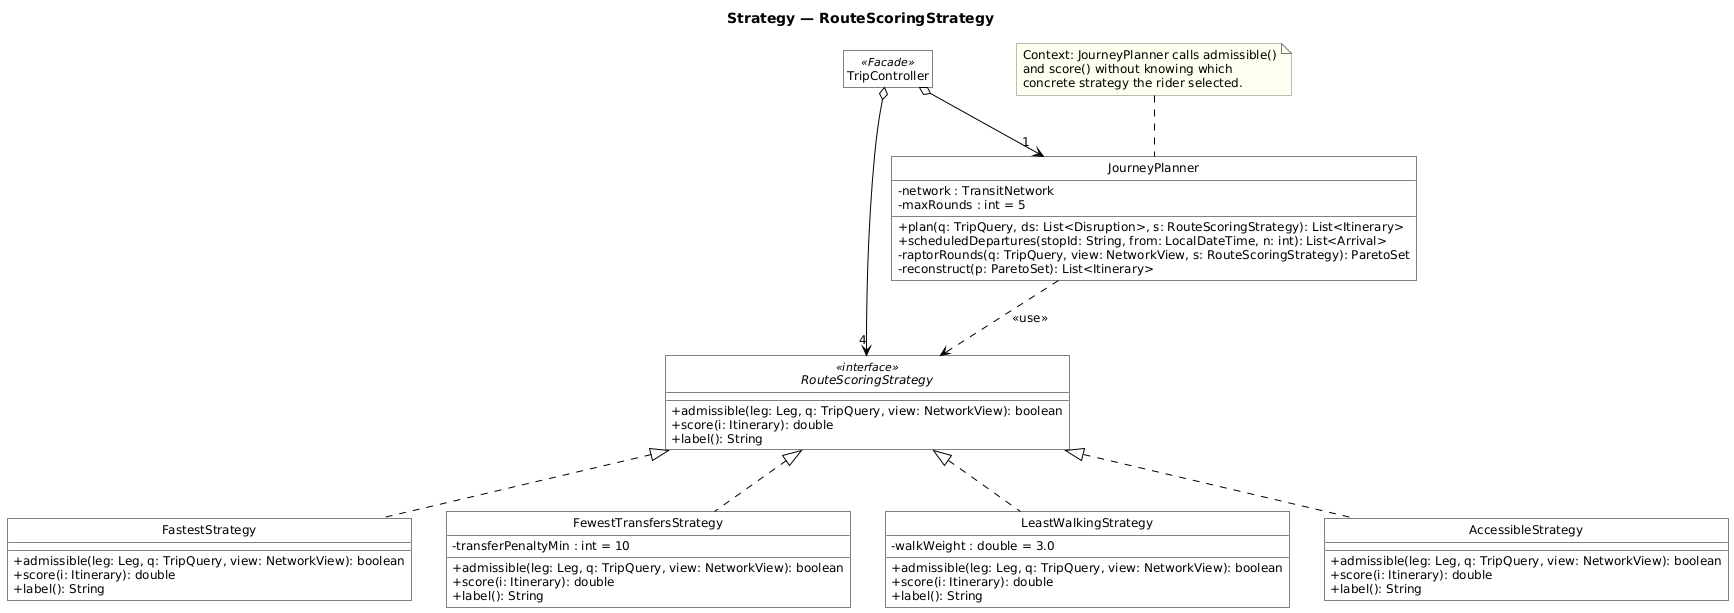

The diagram above was rendered by PlantUML. Its source (embedded in the PNG):
@startuml pattern-strategy
!include _style.iuml
title Strategy — RouteScoringStrategy
!include model.iuml
remove *
restore JourneyPlanner
restore RouteScoringStrategy
restore FastestStrategy
restore FewestTransfersStrategy
restore LeastWalkingStrategy
restore AccessibleStrategy
restore TripController
hide TripController members
note "Context: JourneyPlanner calls admissible()\nand score() without knowing which\nconcrete strategy the rider selected." as N1
N1 .. JourneyPlanner
@enduml